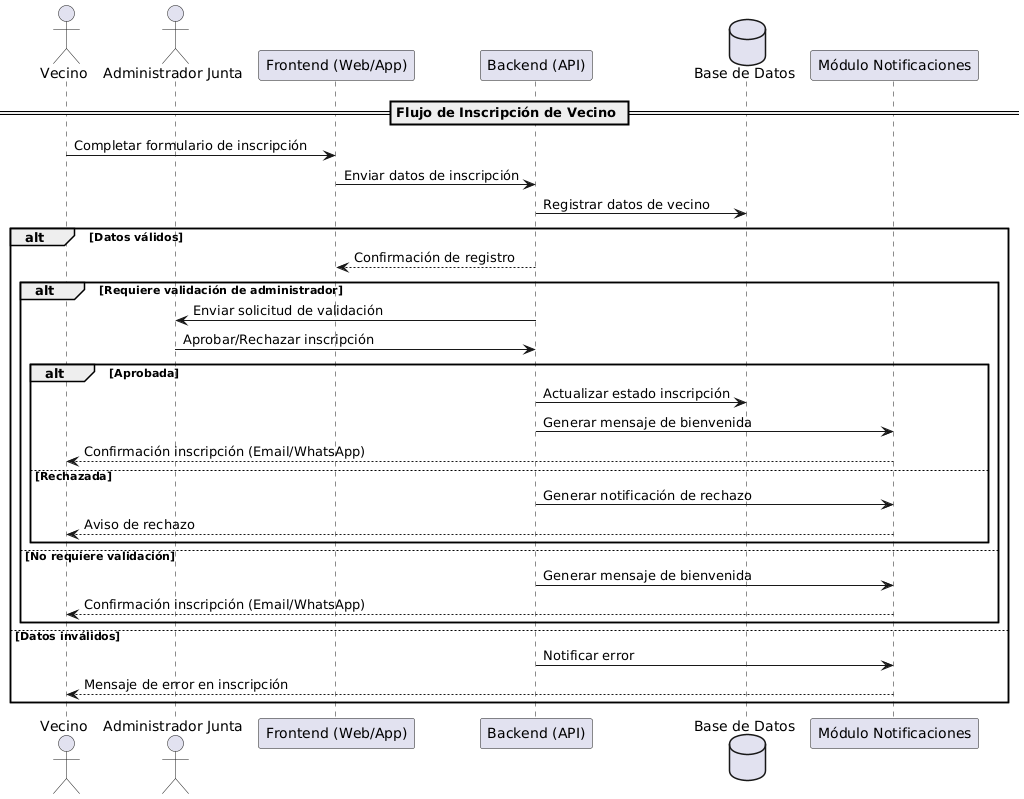

The diagram above was rendered by PlantUML. Its source (embedded in the PNG):
@startuml
actor Vecino
actor "Administrador Junta" as Admin

participant "Frontend (Web/App)" as FE
participant "Backend (API)" as BE
database "Base de Datos" as DB
participant "Módulo Notificaciones" as NOTI

== Flujo de Inscripción de Vecino ==

Vecino -> FE : Completar formulario de inscripción
FE -> BE : Enviar datos de inscripción
BE -> DB : Registrar datos de vecino

alt Datos válidos
    BE --> FE : Confirmación de registro

    alt Requiere validación de administrador
        BE -> Admin : Enviar solicitud de validación
        Admin -> BE : Aprobar/Rechazar inscripción

        alt Aprobada
            BE -> DB : Actualizar estado inscripción
            BE -> NOTI : Generar mensaje de bienvenida
            NOTI --> Vecino : Confirmación inscripción (Email/WhatsApp)
        else Rechazada
            BE -> NOTI : Generar notificación de rechazo
            NOTI --> Vecino : Aviso de rechazo
        end

    else No requiere validación
        BE -> NOTI : Generar mensaje de bienvenida
        NOTI --> Vecino : Confirmación inscripción (Email/WhatsApp)
    end

else Datos inválidos
    BE -> NOTI : Notificar error
    NOTI --> Vecino : Mensaje de error en inscripción
end
@enduml